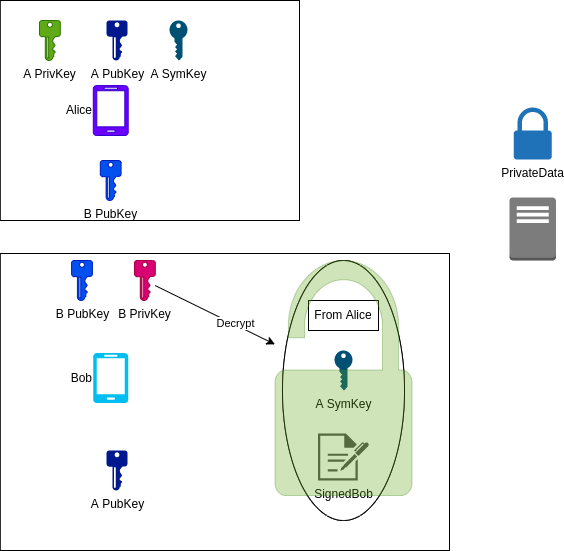

The diagram above was exported from draw.io. Its source (the exported page's mxGraphModel, read from the mxfile embedded in the PNG):
<mxGraphModel dx="856" dy="602" grid="1" gridSize="10" guides="1" tooltips="1" connect="1" arrows="1" fold="1" page="1" pageScale="1" pageWidth="850" pageHeight="1100" math="0" shadow="0">
  <root>
    <mxCell id="0" />
    <mxCell id="1" parent="0" />
    <mxCell id="2" value="" style="rounded=0;whiteSpace=wrap;html=1;fillColor=none;fontColor=default;" parent="1" vertex="1">
      <mxGeometry x="30.8" y="273" width="449.2" height="297" as="geometry" />
    </mxCell>
    <object label="" hedietLinkedDataV1_path="" id="3">
      <mxCell style="rounded=0;whiteSpace=wrap;html=1;fillColor=none;fontColor=default;" parent="1" vertex="1">
        <mxGeometry x="30.8" y="20" width="299.2" height="220" as="geometry" />
      </mxCell>
    </object>
    <mxCell id="4" value="" style="outlineConnect=0;dashed=0;verticalLabelPosition=bottom;verticalAlign=top;align=center;html=1;shape=mxgraph.aws3.traditional_server;fillColor=#7D7C7C;gradientColor=none;fontColor=default;" parent="1" vertex="1">
      <mxGeometry x="540" y="217" width="46.5" height="63" as="geometry" />
    </mxCell>
    <mxCell id="5" value="Bob" style="verticalLabelPosition=middle;html=1;verticalAlign=middle;align=right;strokeColor=none;fillColor=#00BEF2;shape=mxgraph.azure.mobile;pointerEvents=1;labelPosition=left;fontColor=default;" parent="1" vertex="1">
      <mxGeometry x="123.7" y="372.5" width="35" height="50" as="geometry" />
    </mxCell>
    <mxCell id="6" value="Alice" style="verticalLabelPosition=middle;html=1;verticalAlign=middle;align=right;strokeColor=#3700CC;fillColor=#6a00ff;shape=mxgraph.azure.mobile;pointerEvents=1;fontColor=default;labelPosition=left;" parent="1" vertex="1">
      <mxGeometry x="123.70000000000003" y="105" width="35" height="50" as="geometry" />
    </mxCell>
    <mxCell id="7" value="A PubKey" style="sketch=0;aspect=fixed;pointerEvents=1;shadow=0;dashed=0;html=1;strokeColor=none;labelPosition=center;verticalLabelPosition=bottom;verticalAlign=top;align=center;fillColor=#00188D;shape=mxgraph.mscae.enterprise.key_permissions;fontColor=default;" parent="1" vertex="1">
      <mxGeometry x="137.1" y="40" width="20.8" height="40" as="geometry" />
    </mxCell>
    <mxCell id="8" value="A SymKey" style="points=[[0,0.5,0],[0.24,0,0],[0.5,0.28,0],[0.995,0.475,0],[0.5,0.72,0],[0.24,1,0]];verticalLabelPosition=bottom;sketch=0;html=1;verticalAlign=top;aspect=fixed;align=center;pointerEvents=1;shape=mxgraph.cisco19.key;fillColor=#005073;strokeColor=none;rotation=0;direction=south;fontColor=default;" parent="1" vertex="1">
      <mxGeometry x="200" y="40" width="18" height="40" as="geometry" />
    </mxCell>
    <mxCell id="9" value="PrivateData" style="sketch=0;pointerEvents=1;shadow=0;dashed=0;html=1;strokeColor=none;labelPosition=center;verticalLabelPosition=bottom;verticalAlign=top;outlineConnect=0;align=center;shape=mxgraph.office.security.lock_protected;fillColor=#2072B8;fontColor=default;" parent="1" vertex="1">
      <mxGeometry x="544.25" y="127" width="38" height="52" as="geometry" />
    </mxCell>
    <mxCell id="10" value="A PubKey" style="sketch=0;aspect=fixed;pointerEvents=1;shadow=0;dashed=0;html=1;strokeColor=none;labelPosition=center;verticalLabelPosition=bottom;verticalAlign=top;align=center;fillColor=#00188D;shape=mxgraph.mscae.enterprise.key_permissions;fontColor=default;" parent="1" vertex="1">
      <mxGeometry x="137.1" y="470" width="20.8" height="40" as="geometry" />
    </mxCell>
    <mxCell id="11" value="B PubKey" style="sketch=0;aspect=fixed;pointerEvents=1;shadow=0;dashed=0;html=1;strokeColor=#001DBC;labelPosition=center;verticalLabelPosition=bottom;verticalAlign=top;align=center;fillColor=#0050ef;shape=mxgraph.mscae.enterprise.key_permissions;fontColor=default;" parent="1" vertex="1">
      <mxGeometry x="102.1" y="280" width="20.8" height="40" as="geometry" />
    </mxCell>
    <mxCell id="12" value="A PrivKey" style="sketch=0;aspect=fixed;pointerEvents=1;shadow=0;dashed=0;html=1;strokeColor=#2D7600;labelPosition=center;verticalLabelPosition=bottom;verticalAlign=top;align=center;fillColor=#60a917;shape=mxgraph.mscae.enterprise.key_permissions;fontColor=default;" parent="1" vertex="1">
      <mxGeometry x="70" y="40" width="20.8" height="40" as="geometry" />
    </mxCell>
    <mxCell id="32" style="edgeStyle=none;html=1;fontColor=default;" parent="1" source="13" target="34" edge="1">
      <mxGeometry relative="1" as="geometry">
        <mxPoint x="310" y="367.0966767371601" as="targetPoint" />
      </mxGeometry>
    </mxCell>
    <mxCell id="33" value="Decrypt" style="edgeLabel;html=1;align=center;verticalAlign=middle;resizable=0;points=[];fontColor=default;" parent="32" vertex="1" connectable="0">
      <mxGeometry x="0.327" y="1" relative="1" as="geometry">
        <mxPoint as="offset" />
      </mxGeometry>
    </mxCell>
    <mxCell id="13" value="B PrivKey" style="sketch=0;aspect=fixed;pointerEvents=1;shadow=0;dashed=0;html=1;strokeColor=#A50040;labelPosition=center;verticalLabelPosition=bottom;verticalAlign=top;align=center;fillColor=#d80073;shape=mxgraph.mscae.enterprise.key_permissions;fontColor=default;" parent="1" vertex="1">
      <mxGeometry x="165" y="280" width="20.8" height="40" as="geometry" />
    </mxCell>
    <mxCell id="14" value="B PubKey" style="sketch=0;aspect=fixed;pointerEvents=1;shadow=0;dashed=0;html=1;strokeColor=#001DBC;labelPosition=center;verticalLabelPosition=bottom;verticalAlign=top;align=center;fillColor=#0050ef;shape=mxgraph.mscae.enterprise.key_permissions;fontColor=default;" parent="1" vertex="1">
      <mxGeometry x="130.79999999999998" y="180" width="20.8" height="40" as="geometry" />
    </mxCell>
    <mxCell id="23" value="" style="ellipse;whiteSpace=wrap;html=1;fontColor=default;" parent="1" vertex="1">
      <mxGeometry x="313" y="280" width="122" height="260" as="geometry" />
    </mxCell>
    <mxCell id="24" value="A SymKey" style="points=[[0,0.5,0],[0.24,0,0],[0.5,0.28,0],[0.995,0.475,0],[0.5,0.72,0],[0.24,1,0]];verticalLabelPosition=bottom;sketch=0;html=1;verticalAlign=top;aspect=fixed;align=center;pointerEvents=1;shape=mxgraph.cisco19.key;fillColor=#005073;strokeColor=none;rotation=0;direction=south;fontColor=default;" parent="1" vertex="1">
      <mxGeometry x="365" y="370" width="18" height="40" as="geometry" />
    </mxCell>
    <mxCell id="25" value="SignedBob" style="sketch=0;pointerEvents=1;shadow=0;dashed=0;html=1;strokeColor=none;fillColor=#505050;labelPosition=center;verticalLabelPosition=bottom;verticalAlign=top;outlineConnect=0;align=center;shape=mxgraph.office.concepts.sign_up;fontColor=default;" parent="1" vertex="1">
      <mxGeometry x="348.5" y="453" width="51" height="47" as="geometry" />
    </mxCell>
    <mxCell id="26" value="From Alice" style="rounded=0;whiteSpace=wrap;html=1;fontColor=default;" parent="1" vertex="1">
      <mxGeometry x="339" y="320" width="70" height="30" as="geometry" />
    </mxCell>
    <mxCell id="27" value="" style="ellipse;whiteSpace=wrap;html=1;fontColor=default;" parent="1" vertex="1">
      <mxGeometry x="313" y="280" width="122" height="260" as="geometry" />
    </mxCell>
    <mxCell id="28" value="A SymKey" style="points=[[0,0.5,0],[0.24,0,0],[0.5,0.28,0],[0.995,0.475,0],[0.5,0.72,0],[0.24,1,0]];verticalLabelPosition=bottom;sketch=0;html=1;verticalAlign=top;aspect=fixed;align=center;pointerEvents=1;shape=mxgraph.cisco19.key;fillColor=#005073;strokeColor=none;rotation=0;direction=south;fontColor=default;" parent="1" vertex="1">
      <mxGeometry x="365" y="370" width="18" height="40" as="geometry" />
    </mxCell>
    <mxCell id="29" value="SignedBob" style="sketch=0;pointerEvents=1;shadow=0;dashed=0;html=1;strokeColor=none;fillColor=#505050;labelPosition=center;verticalLabelPosition=bottom;verticalAlign=top;outlineConnect=0;align=center;shape=mxgraph.office.concepts.sign_up;fontColor=default;" parent="1" vertex="1">
      <mxGeometry x="348.5" y="453" width="51" height="47" as="geometry" />
    </mxCell>
    <mxCell id="30" value="From Alice" style="rounded=0;whiteSpace=wrap;html=1;fontColor=default;" parent="1" vertex="1">
      <mxGeometry x="339" y="320" width="70" height="30" as="geometry" />
    </mxCell>
    <mxCell id="34" value="" style="sketch=0;pointerEvents=1;shadow=0;dashed=0;html=1;strokeColor=#2D7600;labelPosition=center;verticalLabelPosition=bottom;verticalAlign=top;outlineConnect=0;align=center;shape=mxgraph.office.security.lock_unprotected;fillColor=#60a917;opacity=30;fontColor=default;" parent="1" vertex="1">
      <mxGeometry x="305.5" y="280" width="137" height="235" as="geometry" />
    </mxCell>
  </root>
</mxGraphModel>